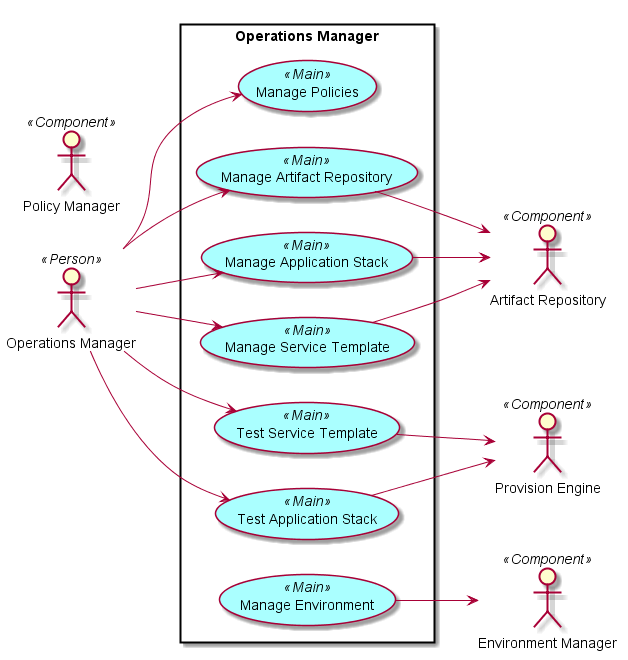

The diagram above was rendered by PlantUML. Its source (embedded in the PNG):
@startuml

skinparam usecase {
  BackgroudnColor #ffffaa
  BackgroundColor<<Main>> #aaffff
}
left to right direction

actor OM as :Operations Manager: <<Person>>
actor PM as :Policy Manager: <<Component>>
actor EM as :Environment Manager: <<Component>>
actor PE as :Provision Engine: <<Component>>
actor AR as :Artifact Repository: <<Component>>

rectangle "Operations Manager" {
    UseCase MAS <<Main>> as "Manage Application Stack"
    UseCase MST <<Main>> as "Manage Service Template"
    UseCase TST <<Main>> as "Test Service Template"
    UseCase TAS <<Main>> as "Test Application Stack"
    UseCase MAR <<Main>> as "Manage Artifact Repository"
    UseCase MP <<Main>> as "Manage Policies"
    UseCase ME <<Main>> as "Manage Environment"

    OM --> MST
    OM --> MAS
    OM --> TST
    OM --> TAS
    OM --> MAR
    OM --> MP

    MAR --> AR
    TAS --> PE
    MAS --> AR
    TST --> PE
    MST --> AR
    ME --> EM
}

@enduml